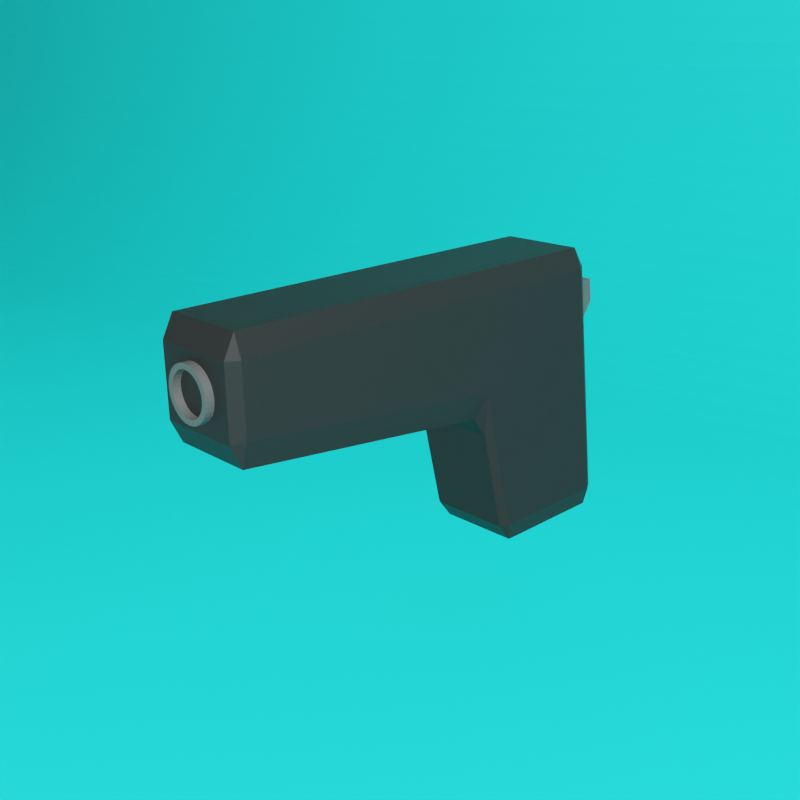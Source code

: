 # Source: Pistol.blend  (saved by Blender 3.4.6; exported with 4.5.12 LTS)
import bpy
from mathutils import Matrix  # noqa: F401  (used for matrix-valued properties, if any)

bpy.ops.wm.read_factory_settings(use_empty=True)
scene = bpy.context.scene
scene.name = 'Scene'

# ---- collections
col_collection = bpy.data.collections.new('Collection'); scene.collection.children.link(col_collection)

# ---- materials (node trees are filled in below, after node groups)
mat_pistolblack = bpy.data.materials.new('PistolBlack')
mat_pistolblack.alpha_threshold = 0.0
mat_pistolblack.use_transparent_shadow = False
mat_pistolblack.roughness = 0.5
mat_pistolblack.line_color = (0.0, 0.0, 0.0, 1.0)
mat_pistolgray = bpy.data.materials.new('PistolGray')
mat_pistolgray.use_transparent_shadow = False
mat_material = bpy.data.materials.new('Material')
mat_material.use_transparent_shadow = False

# ---- material node trees
mat_pistolblack.use_nodes = True; mat_pistolblack.node_tree.nodes.clear()
_N = mat_pistolblack.node_tree.nodes; _L = mat_pistolblack.node_tree.links
n0 = _N.new('ShaderNodeOutputMaterial'); n0.name = 'Material Output'; n0.location = (300, 300)
n1 = _N.new('ShaderNodeBsdfPrincipled'); n1.name = 'Principled BSDF'; n1.location = (10, 300)
n1.distribution = 'GGX'
n1.subsurface_method = 'RANDOM_WALK_SKIN'
n1.inputs[0].default_value = (0.01341, 0.01341, 0.01341, 1.0)
n1.inputs[3].default_value = 1.45
n1.inputs[13].default_value = 0.0748
n1.inputs[27].default_value = (0.0, 0.0, 0.0, 1.0)
n1.inputs[28].default_value = 1.0
_L.new(n1.outputs[0], n0.inputs[0])
n0.is_active_output = True
mat_pistolgray.use_nodes = True; mat_pistolgray.node_tree.nodes.clear()
_N = mat_pistolgray.node_tree.nodes; _L = mat_pistolgray.node_tree.links
n0 = _N.new('ShaderNodeBsdfPrincipled'); n0.name = 'Principled BSDF'; n0.location = (10, 300)
n0.distribution = 'GGX'
n0.subsurface_method = 'RANDOM_WALK_SKIN'
n0.inputs[0].default_value = (0.0578, 0.0578, 0.0578, 1.0)
n0.inputs[3].default_value = 1.45
n0.inputs[27].default_value = (0.0, 0.0, 0.0, 1.0)
n0.inputs[28].default_value = 1.0
n1 = _N.new('ShaderNodeOutputMaterial'); n1.name = 'Material Output'; n1.location = (300, 300)
_L.new(n0.outputs[0], n1.inputs[0])
n1.is_active_output = True
mat_material.use_nodes = True; mat_material.node_tree.nodes.clear()
_N = mat_material.node_tree.nodes; _L = mat_material.node_tree.links
n0 = _N.new('ShaderNodeBsdfPrincipled'); n0.name = 'Principled BSDF'; n0.location = (10, 300)
n0.distribution = 'GGX'
n0.subsurface_method = 'RANDOM_WALK_SKIN'
n0.inputs[0].default_value = (0.007784, 0.8, 0.7771, 1.0)
n0.inputs[3].default_value = 1.45
n0.inputs[27].default_value = (0.0, 0.0, 0.0, 1.0)
n0.inputs[28].default_value = 1.0
n1 = _N.new('ShaderNodeOutputMaterial'); n1.name = 'Material Output'; n1.location = (300, 300)
_L.new(n0.outputs[0], n1.inputs[0])
n1.is_active_output = True

# ---- world
world_world = bpy.data.worlds.new('World'); scene.world = world_world
world_world.use_nodes = True; world_world.node_tree.nodes.clear()
_N = world_world.node_tree.nodes; _L = world_world.node_tree.links
n0 = _N.new('ShaderNodeOutputWorld'); n0.name = 'World Output'; n0.location = (300, 300)
n1 = _N.new('ShaderNodeBackground'); n1.name = 'Background'; n1.location = (10, 300)
n1.inputs[0].default_value = (0.05088, 0.05088, 0.05088, 1.0)
_L.new(n1.outputs[0], n0.inputs[0])
n0.is_active_output = True
world_world.color = (0.05088, 0.05088, 0.05088)
world_world.use_sun_shadow = False
world_world.sun_shadow_jitter_overblur = 0.0

# ---- cameras
cam_camera = bpy.data.cameras.new('Camera')

# ---- lights
light_area = bpy.data.lights.new('Area', 'AREA')
light_area.transmission_factor = 0.0
light_area.use_shadow = False
light_area.energy = 127.2
light_area.shadow_soft_size = 1.0
light_area.shadow_maximum_resolution = 0.006
light_area.use_absolute_resolution = True
light_area.size = 1.0
light_area.size_y = 1.0

# ---- meshes
me_cube = bpy.data.meshes.new('Cube')
me_cube.from_pydata([(1.0, 1.0, 0.85), (0.85, 1.0, 1.0), (0.85, 0.3993, -1.0), (0.85, 0.6109, -0.8632), (1.0, 0.532, -0.85), (1.0, -0.88, 0.85), (0.85, -0.85, 1.0), (0.7045, -1.065, 0.7118), (1.0, -1.263, -0.85), (0.7045, -1.139, 0.3825), (0.85, -1.301, -1.0), (-0.85, 1.0, 1.0), (-1.0, 1.0, 0.85), (-1.0, 0.532, -0.85), (-0.85, 0.6109, -0.8632), (-0.85, 0.3993, -1.0), (-1.0, -0.88, 0.85), (-0.7045, -1.065, 0.7118), (-0.85, -0.85, 1.0), (-0.85, -1.301, -1.0), (-0.7045, -1.139, 0.3825), (-1.0, -1.263, -0.85), (0.85, 0.9384, -0.1368), (0.85, 1.15, 0.008346), (1.0, 1.0, 0.1813), (-0.85, 0.9384, -0.1368), (-1.0, 1.0, 0.1813), (-0.85, 1.15, 0.008346), (-0.85, 4.85, 1.0), (-0.85, 5.0, 0.85), (-1.0, 4.85, 0.85), (0.85, 4.85, 1.0), (1.0, 4.85, 0.85), (0.85, 5.0, 0.85), (1.0, 4.85, 0.3947), (0.85, 4.85, 0.2146), (0.85, 5.0, 0.3729), (-1.0, 4.85, 0.3947), (-0.85, 5.0, 0.3729), (-0.85, 4.85, 0.2146), (-0.85, -1.418, -0.8537), (-0.85, -1.033, 0.8537), (0.85, -1.033, 0.8537), (0.85, -1.418, -0.8537), (-0.7045, -1.4, 0.5639), (-0.7045, -1.363, 0.7285), (0.7045, -1.363, 0.7285), (0.7045, -1.4, 0.5639), (0.0808, 5.11, 0.7512), (-2.976e-09, 5.11, 0.7539), (-1.63e-09, 5.11, 0.7903), (-1.63e-09, 4.89, 0.7903), (0.1014, 5.11, 0.7869), (0.1014, 4.89, 0.7869), (0.199, 5.11, 0.7767), (0.199, 4.89, 0.7767), (0.2888, 5.11, 0.7602), (0.2888, 4.89, 0.7602), (0.3676, 5.11, 0.7379), (0.3676, 4.89, 0.7379), (0.4323, 5.11, 0.7108), (0.4323, 4.89, 0.7108), (0.4803, 5.11, 0.6799), (0.4803, 4.89, 0.6799), (0.5099, 5.11, 0.6464), (0.5099, 4.89, 0.6464), (0.5199, 5.11, 0.6115), (0.5199, 4.89, 0.6115), (0.5099, 5.11, 0.5766), (0.5099, 4.89, 0.5766), (0.4803, 5.11, 0.543), (0.4803, 4.89, 0.543), (0.4323, 5.11, 0.5121), (0.4323, 4.89, 0.5121), (0.3676, 5.11, 0.485), (0.3676, 4.89, 0.485), (0.2888, 5.11, 0.4627), (0.2888, 4.89, 0.4627), (0.199, 5.11, 0.4462), (0.199, 4.89, 0.4462), (0.1014, 5.11, 0.436), (0.1014, 4.89, 0.436), (-1.63e-09, 5.11, 0.4326), (-1.63e-09, 4.89, 0.4326), (-0.1014, 5.11, 0.436), (-0.1014, 4.89, 0.436), (-0.199, 5.11, 0.4462), (-0.199, 4.89, 0.4462), (-0.2888, 5.11, 0.4627), (-0.2888, 4.89, 0.4627), (-0.3676, 5.11, 0.485), (-0.3676, 4.89, 0.485), (-0.4323, 5.11, 0.5121), (-0.4323, 4.89, 0.5121), (-0.4803, 5.11, 0.543), (-0.4803, 4.89, 0.543), (-0.5099, 5.11, 0.5766), (-0.5099, 4.89, 0.5766), (-0.5199, 5.11, 0.6115), (-0.5199, 4.89, 0.6115), (-0.5099, 5.11, 0.6464), (-0.5099, 4.89, 0.6464), (-0.4803, 5.11, 0.6799), (-0.4803, 4.89, 0.6799), (-0.4323, 5.11, 0.7108), (-0.4323, 4.89, 0.7108), (-0.3676, 5.11, 0.7379), (-0.3676, 4.89, 0.7379), (-0.2888, 5.11, 0.7602), (-0.2888, 4.89, 0.7602), (-0.199, 5.11, 0.7767), (-0.199, 4.89, 0.7767), (-0.1014, 5.11, 0.7869), (-0.1014, 4.89, 0.7869), (0.1585, 5.11, 0.7431), (0.2301, 5.11, 0.7299), (0.2929, 5.11, 0.7122), (0.3444, 5.11, 0.6906), (0.3826, 5.11, 0.666), (0.4062, 5.11, 0.6393), (0.4142, 5.11, 0.6115), (0.4062, 5.11, 0.5837), (0.3826, 5.11, 0.5569), (0.3444, 5.11, 0.5323), (0.2929, 5.11, 0.5107), (0.2301, 5.11, 0.493), (0.1585, 5.11, 0.4798), (0.0808, 5.11, 0.4717), (-2.976e-09, 5.11, 0.469), (-0.0808, 5.11, 0.4717), (-0.1585, 5.11, 0.4798), (-0.2301, 5.11, 0.493), (-0.2929, 5.11, 0.5107), (-0.3444, 5.11, 0.5323), (-0.3826, 5.11, 0.5569), (-0.4062, 5.11, 0.5837), (-0.4142, 5.11, 0.6115), (-0.4062, 5.11, 0.6393), (-0.3826, 5.11, 0.666), (-0.3444, 5.11, 0.6906), (-0.2929, 5.11, 0.7122), (-0.2301, 5.11, 0.7299), (-0.1585, 5.11, 0.7431), (-0.0808, 5.11, 0.7512), (-0.0808, 4.969, 0.7512), (-2.976e-09, 4.969, 0.7539), (-0.1585, 4.969, 0.7431), (-0.2301, 4.969, 0.7299), (-0.2929, 4.969, 0.7122), (-0.3444, 4.969, 0.6906), (-0.3826, 4.969, 0.666), (-0.4062, 4.969, 0.6393), (-0.4142, 4.969, 0.6115), (-0.4062, 4.969, 0.5837), (-0.3826, 4.969, 0.5569), (-0.3444, 4.969, 0.5323), (-0.2929, 4.969, 0.5107), (-0.2301, 4.969, 0.493), (-0.1585, 4.969, 0.4798), (-0.0808, 4.969, 0.4717), (-2.976e-09, 4.969, 0.469), (0.0808, 4.969, 0.4717), (0.1585, 4.969, 0.4798), (0.2301, 4.969, 0.493), (0.2929, 4.969, 0.5107), (0.3444, 4.969, 0.5323), (0.3826, 4.969, 0.5569), (0.4062, 4.969, 0.5837), (0.4142, 4.969, 0.6115), (0.4062, 4.969, 0.6393), (0.3826, 4.969, 0.666), (0.3444, 4.969, 0.6906), (0.2929, 4.969, 0.7122), (0.2301, 4.969, 0.7299), (0.1585, 4.969, 0.7431), (0.0808, 4.969, 0.7512)], [], [(0, 24, 34, 32), (21, 16, 12, 26, 13), (26, 12, 30, 37), (17, 20, 44, 45), (1, 11, 18, 6), (15, 2, 10, 19), (36, 38, 29, 33), (11, 1, 31, 28), (14, 25, 22, 3), (23, 27, 39, 35), (2, 3, 4), (5, 6, 42), (8, 43, 10), (13, 14, 15), (16, 41, 18), (19, 40, 21), (22, 23, 24), (25, 26, 27), (28, 29, 30), (31, 32, 33), (34, 35, 36), (37, 38, 39), (15, 19, 21, 13), (2, 15, 14, 3), (24, 4, 3, 22), (40, 41, 16, 21), (42, 43, 8, 5), (25, 14, 13, 26), (6, 18, 41, 42), (1, 6, 5, 0), (19, 10, 43, 40), (18, 11, 12, 16), (10, 2, 4, 8), (22, 25, 27, 23), (28, 31, 33, 29), (32, 34, 36, 33), (29, 38, 37, 30), (35, 39, 38, 36), (26, 37, 39, 27), (34, 24, 23, 35), (31, 1, 0, 32), (30, 12, 11, 28), (4, 24, 0, 5, 8), (20, 17, 41, 40), (7, 9, 43, 42), (17, 7, 42, 41), (9, 20, 40, 43), (47, 46, 45, 44), (20, 9, 47, 44), (9, 7, 46, 47), (7, 17, 45, 46), (112, 50, 49, 143), (50, 51, 53, 52), (74, 76, 125, 124), (52, 53, 55, 54), (90, 92, 133, 132), (54, 55, 57, 56), (106, 108, 141, 140), (56, 57, 59, 58), (52, 54, 114, 48), (58, 59, 61, 60), (68, 70, 122, 121), (60, 61, 63, 62), (84, 86, 130, 129), (62, 63, 65, 64), (100, 102, 138, 137), (64, 65, 67, 66), (62, 64, 119, 118), (66, 67, 69, 68), (78, 80, 127, 126), (68, 69, 71, 70), (94, 96, 135, 134), (70, 71, 73, 72), (110, 112, 143, 142), (72, 73, 75, 74), (56, 58, 116, 115), (74, 75, 77, 76), (72, 74, 124, 123), (76, 77, 79, 78), (88, 90, 132, 131), (78, 79, 81, 80), (104, 106, 140, 139), (80, 81, 83, 82), (66, 68, 121, 120), (82, 83, 85, 84), (82, 84, 129, 128), (84, 85, 87, 86), (98, 100, 137, 136), (86, 87, 89, 88), (60, 62, 118, 117), (88, 89, 91, 90), (50, 52, 48, 49), (90, 91, 93, 92), (76, 78, 126, 125), (92, 93, 95, 94), (92, 94, 134, 133), (94, 95, 97, 96), (108, 110, 142, 141), (96, 97, 99, 98), (54, 56, 115, 114), (98, 99, 101, 100), (70, 72, 123, 122), (100, 101, 103, 102), (86, 88, 131, 130), (102, 103, 105, 104), (102, 104, 139, 138), (104, 105, 107, 106), (64, 66, 120, 119), (106, 107, 109, 108), (80, 82, 128, 127), (108, 109, 111, 110), (53, 51, 113, 111, 109, 107, 105, 103, 101, 99, 97, 95, 93, 91, 89, 87, 85, 83, 81, 79, 77, 75, 73, 71, 69, 67, 65, 63, 61, 59, 57, 55), (49, 48, 175, 145), (110, 111, 113, 112), (58, 60, 117, 116), (112, 113, 51, 50), (96, 98, 136, 135), (120, 121, 167, 168), (128, 129, 159, 160), (136, 137, 151, 152), (117, 118, 170, 171), (125, 126, 162, 163), (133, 134, 154, 155), (141, 142, 146, 147), (114, 115, 173, 174), (122, 123, 165, 166), (130, 131, 157, 158), (138, 139, 149, 150), (119, 120, 168, 169), (127, 128, 160, 161), (135, 136, 152, 153), (116, 117, 171, 172), (124, 125, 163, 164), (132, 133, 155, 156), (140, 141, 147, 148), (48, 114, 174, 175), (121, 122, 166, 167), (129, 130, 158, 159), (143, 49, 145, 144), (137, 138, 150, 151), (142, 143, 144, 146), (118, 119, 169, 170), (126, 127, 161, 162), (134, 135, 153, 154), (115, 116, 172, 173), (123, 124, 164, 165), (131, 132, 156, 157), (139, 140, 148, 149)])
me_cube.polygons.foreach_set('material_index', [0, 0, 0, 1, 0, 0, 0, 0, 0, 0, 0, 0, 0, 0, 0, 0, 0, 0, 0, 0, 0, 0, 0, 0, 0, 0, 0, 0, 0, 0, 0, 0, 0, 0, 0, 0, 0, 0, 0, 0, 0, 0, 0, 0, 0, 0, 0, 1, 1, 1, 1, 1, 1, 1, 1, 1, 1, 1, 1, 1, 1, 1, 1, 1, 1, 1, 1, 1, 1, 1, 1, 1, 1, 1, 1, 1, 1, 1, 1, 1, 1, 1, 1, 1, 1, 1, 1, 1, 1, 1, 1, 1, 1, 1, 1, 1, 1, 1, 1, 1, 1, 1, 1, 1, 1, 1, 1, 1, 1, 1, 1, 1, 1, 1, 1, 1, 1, 1, 1, 1, 1, 1, 1, 1, 1, 1, 1, 1, 1, 1, 1, 1, 1, 1, 1, 1, 1, 1, 1, 1, 1, 1, 1, 1, 1, 1, 1, 1])
_uv = me_cube.uv_layers.new(name='UVMap')
_uv.uv.foreach_set('vector', [0.6062, 0.5, 0.5227, 0.5, 0.5285, 0.5, 0.6013, 0.5, 0.3937, 0.01903, 0.6062, 0.01891, 0.6062, 0.25, 0.5227, 0.25, 0.3938, 0.2407, 0.5227, 0.25, 0.6062, 0.25, 0.6013, 0.25, 0.5285, 0.25, 0.589, 0.9631, 0.5478, 0.9631, 0.5684, 0.9631, 0.589, 0.9631, 0.6438, 0.5, 0.8562, 0.5, 0.8563, 0.7313, 0.6438, 0.7313, 0.1437, 0.5188, 0.3563, 0.5188, 0.3563, 0.7313, 0.1438, 0.7313, 0.5241, 0.4813, 0.5241, 0.2688, 0.6009, 0.2688, 0.6009, 0.4813, 0.8562, 0.5, 0.6438, 0.5, 0.6438, 0.5, 0.8562, 0.5, 0.3921, 0.2687, 0.4829, 0.2688, 0.4829, 0.4812, 0.3921, 0.4812, 0.5, 0.4812, 0.5, 0.2687, 0.5, 0.2688, 0.5, 0.4812, 0.3563, 0.5188, 0.3563, 0.5, 0.375, 0.5022, 0.6104, 0.75, 0.625, 0.7688, 0.6067, 0.7687, 0.375, 0.7266, 0.3563, 0.7459, 0.3563, 0.7313, 0.125, 0.5022, 0.1437, 0.5, 0.1437, 0.5188, 0.6062, 0.01891, 0.6067, 0.0, 0.625, 0.01875, 0.1438, 0.7313, 0.1437, 0.7459, 0.125, 0.7266, 0.4829, 0.4812, 0.5, 0.4812, 0.5227, 0.5, 0.4829, 0.2688, 0.5227, 0.25, 0.5, 0.2687, 0.625, 0.25, 0.6009, 0.25, 0.6013, 0.25, 0.625, 0.5, 0.6013, 0.5, 0.6009, 0.5, 0.5285, 0.5, 0.5, 0.4812, 0.5241, 0.4813, 0.5285, 0.25, 0.5241, 0.2688, 0.5, 0.2688, 0.1437, 0.5188, 0.1438, 0.7313, 0.125, 0.7266, 0.125, 0.5022, 0.3563, 0.5188, 0.1437, 0.5188, 0.1437, 0.5, 0.3563, 0.5, 0.5227, 0.5, 0.3937, 0.5093, 0.3921, 0.4812, 0.4829, 0.4812, 0.3933, 0.0, 0.6067, 0.0, 0.6062, 0.01891, 0.3937, 0.01903, 0.6067, 0.7687, 0.3933, 0.7688, 0.3937, 0.731, 0.6062, 0.7311, 0.4829, 0.2688, 0.3921, 0.2687, 0.3938, 0.2407, 0.5227, 0.25, 0.625, 0.7688, 0.625, 0.9812, 0.6067, 0.9812, 0.6067, 0.7687, 0.6438, 0.5, 0.6438, 0.7313, 0.6062, 0.7311, 0.6062, 0.5, 0.1438, 0.7313, 0.3563, 0.7313, 0.3563, 0.75, 0.1437, 0.75, 0.625, 0.01875, 0.625, 0.25, 0.6062, 0.25, 0.6062, 0.01891, 0.3563, 0.7313, 0.3563, 0.5188, 0.3937, 0.5093, 0.3937, 0.731, 0.4829, 0.4812, 0.4829, 0.2688, 0.5, 0.2687, 0.5, 0.4812, 0.625, 0.2688, 0.625, 0.4812, 0.6009, 0.4813, 0.6009, 0.2688, 0.6013, 0.5, 0.5285, 0.5, 0.5241, 0.4813, 0.6009, 0.4813, 0.6009, 0.2688, 0.5241, 0.2688, 0.5285, 0.25, 0.6013, 0.25, 0.5, 0.4812, 0.5, 0.2688, 0.5241, 0.2688, 0.5241, 0.4813, 0.5227, 0.25, 0.5285, 0.25, 0.5, 0.2688, 0.5, 0.2687, 0.5285, 0.5, 0.5227, 0.5, 0.5, 0.4812, 0.5, 0.4812, 0.6438, 0.5, 0.6438, 0.5, 0.6062, 0.5, 0.6013, 0.5, 0.6013, 0.25, 0.6062, 0.25, 0.625, 0.25, 0.625, 0.25, 0.3937, 0.5093, 0.5227, 0.5, 0.6062, 0.5, 0.6062, 0.7311, 0.3937, 0.731, 0.5478, 0.9631, 0.589, 0.9631, 0.6067, 0.9812, 0.3933, 0.9812, 0.589, 0.7869, 0.5478, 0.7869, 0.3933, 0.7688, 0.6067, 0.7687, 0.589, 0.9631, 0.589, 0.7869, 0.6067, 0.7687, 0.6067, 0.9812, 0.5478, 0.7869, 0.5478, 0.9631, 0.3933, 0.9812, 0.3933, 0.7688, 0.5684, 0.7869, 0.589, 0.7869, 0.589, 0.9631, 0.5684, 0.9631, 0.5478, 0.9631, 0.5478, 0.7869, 0.5684, 0.7869, 0.5684, 0.9631, 0.5478, 0.7869, 0.589, 0.7869, 0.589, 0.7869, 0.5684, 0.7869, 0.589, 0.7869, 0.589, 0.9631, 0.589, 0.9631, 0.589, 0.7869, 0.03125, 0.5, 0.0, 0.5, 0.0, 0.5, 0.03125, 0.5, 1.0, 0.5, 1.0, 1.0, 0.9688, 1.0, 0.9688, 0.5, 0.625, 0.5, 0.5938, 0.5, 0.5938, 0.5, 0.625, 0.5, 0.9688, 0.5, 0.9688, 1.0, 0.9375, 1.0, 0.9375, 0.5, 0.375, 0.5, 0.3438, 0.5, 0.3438, 0.5, 0.375, 0.5, 0.9375, 0.5, 0.9375, 1.0, 0.9062, 1.0, 0.9062, 0.5, 0.125, 0.5, 0.09375, 0.5, 0.09375, 0.5, 0.125, 0.5, 0.9062, 0.5, 0.9062, 1.0, 0.875, 1.0, 0.875, 0.5, 0.9688, 0.5, 0.9375, 0.5, 0.9375, 0.5, 0.9688, 0.5, 0.875, 0.5, 0.875, 1.0, 0.8438, 1.0, 0.8438, 0.5, 0.7188, 0.5, 0.6875, 0.5, 0.6875, 0.5, 0.7188, 0.5, 0.8438, 0.5, 0.8438, 1.0, 0.8125, 1.0, 0.8125, 0.5, 0.4688, 0.5, 0.4375, 0.5, 0.4375, 0.5, 0.4688, 0.5, 0.8125, 0.5, 0.8125, 1.0, 0.7812, 1.0, 0.7812, 0.5, 0.2188, 0.5, 0.1875, 0.5, 0.1875, 0.5, 0.2188, 0.5, 0.7812, 0.5, 0.7812, 1.0, 0.75, 1.0, 0.75, 0.5, 0.8125, 0.5, 0.7812, 0.5, 0.7812, 0.5, 0.8125, 0.5, 0.75, 0.5, 0.75, 1.0, 0.7188, 1.0, 0.7188, 0.5, 0.5625, 0.5, 0.5312, 0.5, 0.5312, 0.5, 0.5625, 0.5, 0.7188, 0.5, 0.7188, 1.0, 0.6875, 1.0, 0.6875, 0.5, 0.3125, 0.5, 0.2812, 0.5, 0.2812, 0.5, 0.3125, 0.5, 0.6875, 0.5, 0.6875, 1.0, 0.6562, 1.0, 0.6562, 0.5, 0.0625, 0.5, 0.03125, 0.5, 0.03125, 0.5, 0.0625, 0.5, 0.6562, 0.5, 0.6562, 1.0, 0.625, 1.0, 0.625, 0.5, 0.9062, 0.5, 0.875, 0.5, 0.875, 0.5, 0.9062, 0.5, 0.625, 0.5, 0.625, 1.0, 0.5938, 1.0, 0.5938, 0.5, 0.6562, 0.5, 0.625, 0.5, 0.625, 0.5, 0.6562, 0.5, 0.5938, 0.5, 0.5938, 1.0, 0.5625, 1.0, 0.5625, 0.5, 0.4062, 0.5, 0.375, 0.5, 0.375, 0.5, 0.4062, 0.5, 0.5625, 0.5, 0.5625, 1.0, 0.5312, 1.0, 0.5312, 0.5, 0.1562, 0.5, 0.125, 0.5, 0.125, 0.5, 0.1562, 0.5, 0.5312, 0.5, 0.5312, 1.0, 0.5, 1.0, 0.5, 0.5, 0.75, 0.5, 0.7188, 0.5, 0.7188, 0.5, 0.75, 0.5, 0.5, 0.5, 0.5, 1.0, 0.4688, 1.0, 0.4688, 0.5, 0.5, 0.5, 0.4688, 0.5, 0.4688, 0.5, 0.5, 0.5, 0.4688, 0.5, 0.4688, 1.0, 0.4375, 1.0, 0.4375, 0.5, 0.25, 0.5, 0.2188, 0.5, 0.2188, 0.5, 0.25, 0.5, 0.4375, 0.5, 0.4375, 1.0, 0.4062, 1.0, 0.4062, 0.5, 0.8438, 0.5, 0.8125, 0.5, 0.8125, 0.5, 0.8438, 0.5, 0.4062, 0.5, 0.4062, 1.0, 0.375, 1.0, 0.375, 0.5, 1.0, 0.5, 0.9688, 0.5, 0.9688, 0.5, 1.0, 0.5, 0.375, 0.5, 0.375, 1.0, 0.3438, 1.0, 0.3438, 0.5, 0.5938, 0.5, 0.5625, 0.5, 0.5625, 0.5, 0.5938, 0.5, 0.3438, 0.5, 0.3438, 1.0, 0.3125, 1.0, 0.3125, 0.5, 0.3438, 0.5, 0.3125, 0.5, 0.3125, 0.5, 0.3438, 0.5, 0.3125, 0.5, 0.3125, 1.0, 0.2812, 1.0, 0.2812, 0.5, 0.09375, 0.5, 0.0625, 0.5, 0.0625, 0.5, 0.09375, 0.5, 0.2812, 0.5, 0.2812, 1.0, 0.25, 1.0, 0.25, 0.5, 0.9375, 0.5, 0.9062, 0.5, 0.9062, 0.5, 0.9375, 0.5, 0.25, 0.5, 0.25, 1.0, 0.2188, 1.0, 0.2188, 0.5, 0.6875, 0.5, 0.6562, 0.5, 0.6562, 0.5, 0.6875, 0.5, 0.2188, 0.5, 0.2188, 1.0, 0.1875, 1.0, 0.1875, 0.5, 0.4375, 0.5, 0.4062, 0.5, 0.4062, 0.5, 0.4375, 0.5, 0.1875, 0.5, 0.1875, 1.0, 0.1562, 1.0, 0.1562, 0.5, 0.1875, 0.5, 0.1562, 0.5, 0.1562, 0.5, 0.1875, 0.5, 0.1562, 0.5, 0.1562, 1.0, 0.125, 1.0, 0.125, 0.5, 0.7812, 0.5, 0.75, 0.5, 0.75, 0.5, 0.7812, 0.5, 0.125, 0.5, 0.125, 1.0, 0.09375, 1.0, 0.09375, 0.5, 0.5312, 0.5, 0.5, 0.5, 0.5, 0.5, 0.5312, 0.5, 0.09375, 0.5, 0.09375, 1.0, 0.0625, 1.0, 0.0625, 0.5, 0.2968, 0.4854, 0.25, 0.49, 0.2032, 0.4854, 0.1582, 0.4717, 0.1167, 0.4496, 0.08029, 0.4197, 0.05045, 0.3833, 0.02827, 0.3418, 0.01461, 0.2968, 0.01, 0.25, 0.01461, 0.2032, 0.02827, 0.1582, 0.05045, 0.1167, 0.08029, 0.08029, 0.1167, 0.05045, 0.1582, 0.02827, 0.2032, 0.01461, 0.25, 0.01, 0.2968, 0.01461, 0.3418, 0.02827, 0.3833, 0.05045, 0.4197, 0.08029, 0.4496, 0.1167, 0.4717, 0.1582, 0.4854, 0.2032, 0.49, 0.25, 0.4854, 0.2968, 0.4717, 0.3418, 0.4496, 0.3833, 0.4197, 0.4197, 0.3833, 0.4496, 0.3418, 0.4717, 1.0, 0.5, 0.9688, 0.5, 0.9688, 0.5, 1.0, 0.5, 0.0625, 0.5, 0.0625, 1.0, 0.03125, 1.0, 0.03125, 0.5, 0.875, 0.5, 0.8438, 0.5, 0.8438, 0.5, 0.875, 0.5, 0.03125, 0.5, 0.03125, 1.0, 0.0, 1.0, 0.0, 0.5, 0.2812, 0.5, 0.25, 0.5, 0.25, 0.5, 0.2812, 0.5, 0.75, 0.5, 0.7188, 0.5, 0.7188, 0.5, 0.75, 0.5, 0.5, 0.5, 0.4688, 0.5, 0.4688, 0.5, 0.5, 0.5, 0.25, 0.5, 0.2188, 0.5, 0.2188, 0.5, 0.25, 0.5, 0.8438, 0.5, 0.8125, 0.5, 0.8125, 0.5, 0.8438, 0.5, 0.5938, 0.5, 0.5625, 0.5, 0.5625, 0.5, 0.5938, 0.5, 0.3438, 0.5, 0.3125, 0.5, 0.3125, 0.5, 0.3438, 0.5, 0.09375, 0.5, 0.0625, 0.5, 0.0625, 0.5, 0.09375, 0.5, 0.9375, 0.5, 0.9062, 0.5, 0.9062, 0.5, 0.9375, 0.5, 0.6875, 0.5, 0.6562, 0.5, 0.6562, 0.5, 0.6875, 0.5, 0.4375, 0.5, 0.4062, 0.5, 0.4062, 0.5, 0.4375, 0.5, 0.1875, 0.5, 0.1562, 0.5, 0.1562, 0.5, 0.1875, 0.5, 0.7812, 0.5, 0.75, 0.5, 0.75, 0.5, 0.7812, 0.5, 0.5312, 0.5, 0.5, 0.5, 0.5, 0.5, 0.5312, 0.5, 0.2812, 0.5, 0.25, 0.5, 0.25, 0.5, 0.2812, 0.5, 0.875, 0.5, 0.8438, 0.5, 0.8438, 0.5, 0.875, 0.5, 0.625, 0.5, 0.5938, 0.5, 0.5938, 0.5, 0.625, 0.5, 0.375, 0.5, 0.3438, 0.5, 0.3438, 0.5, 0.375, 0.5, 0.125, 0.5, 0.09375, 0.5, 0.09375, 0.5, 0.125, 0.5, 0.9688, 0.5, 0.9375, 0.5, 0.9375, 0.5, 0.9688, 0.5, 0.7188, 0.5, 0.6875, 0.5, 0.6875, 0.5, 0.7188, 0.5, 0.4688, 0.5, 0.4375, 0.5, 0.4375, 0.5, 0.4688, 0.5, 0.03125, 0.5, 0.0, 0.5, 0.0, 0.5, 0.03125, 0.5, 0.2188, 0.5, 0.1875, 0.5, 0.1875, 0.5, 0.2188, 0.5, 0.0625, 0.5, 0.03125, 0.5, 0.03125, 0.5, 0.0625, 0.5, 0.8125, 0.5, 0.7812, 0.5, 0.7812, 0.5, 0.8125, 0.5, 0.5625, 0.5, 0.5312, 0.5, 0.5312, 0.5, 0.5625, 0.5, 0.3125, 0.5, 0.2812, 0.5, 0.2812, 0.5, 0.3125, 0.5, 0.9062, 0.5, 0.875, 0.5, 0.875, 0.5, 0.9062, 0.5, 0.6562, 0.5, 0.625, 0.5, 0.625, 0.5, 0.6562, 0.5, 0.4062, 0.5, 0.375, 0.5, 0.375, 0.5, 0.4062, 0.5, 0.1562, 0.5, 0.125, 0.5, 0.125, 0.5, 0.1562, 0.5])
me_cube.materials.append(mat_pistolblack)
me_cube.materials.append(mat_pistolgray)
me_cube.use_mirror_vertex_groups = False
me_cube.update()
me_plane_001 = bpy.data.meshes.new('Plane.001')
me_plane_001.from_pydata([(-5.289, -1.519, 0.0), (6.157, -1.519, 0.0), (-5.289, 3.48, 0.0), (6.157, 3.48, 0.0), (-5.289, -1.519, 5.0), (6.157, -1.519, 5.0)], [], [(0, 1, 3, 2), (1, 0, 4, 5)])
_uv = me_plane_001.uv_layers.new(name='UVMap')
_uv.uv.foreach_set('vector', [0.0, 0.0, 1.0, 0.0, 1.0, 1.0, 0.0, 1.0, 1.0, 0.0, 0.0, 0.0, 0.0, 0.0, 1.0, 0.0])
me_plane_001.materials.append(mat_material)
me_plane_001.update()

# ---- objects
ob_cube = bpy.data.objects.new('Cube', me_cube)
ob_camera = bpy.data.objects.new('Camera', cam_camera)
ob_plane = bpy.data.objects.new('Plane', me_plane_001)
ob_area = bpy.data.objects.new('Area', light_area)

# ---- transforms, parenting, visibility, modifiers, constraints
ob_cube.location = (0.0, 0.0, 0.0)
ob_cube.rotation_euler = (0.0, -0.0, -0.1555)
ob_cube.scale = (0.03441, 0.05, 0.1)
ob_cube.lock_rotations_4d = False
ob_cube.empty_display_type = 'ARROWS'
ob_cube.lineart.crease_threshold = 0.0
ob_camera.location = (-0.3995, 0.6313, 0.2598)
ob_camera.rotation_euler = (1.227, 0.01377, -2.488)
ob_plane.location = (0.0, 0.25, -0.1526)
_m = ob_plane.modifiers.new('Bevel', 'BEVEL')
_m.width = 0.9
_m.width_pct = 0.9
_m.segments = 31
ob_area.location = (-1.177, 1.481, 1.139)
ob_area.rotation_euler = (-0.8737, -0.6446, 0.3094)

# ---- collection membership
col_collection.objects.link(ob_cube)
col_collection.objects.link(ob_camera)
col_collection.objects.link(ob_plane)
col_collection.objects.link(ob_area)

# ---- scene / render settings (as saved in the file)
scene.camera = ob_camera
scene.frame_start = 1; scene.frame_end = 250; scene.frame_set(1)
scene.render.engine = 'BLENDER_EEVEE_NEXT'
scene.render.resolution_x = 128
scene.render.resolution_y = 128
scene.cycles.sampling_pattern = 'TABULATED_SOBOL'
scene.cycles.use_light_tree = False
scene.view_settings.view_transform = 'Filmic'
bpy.context.view_layer.update()

